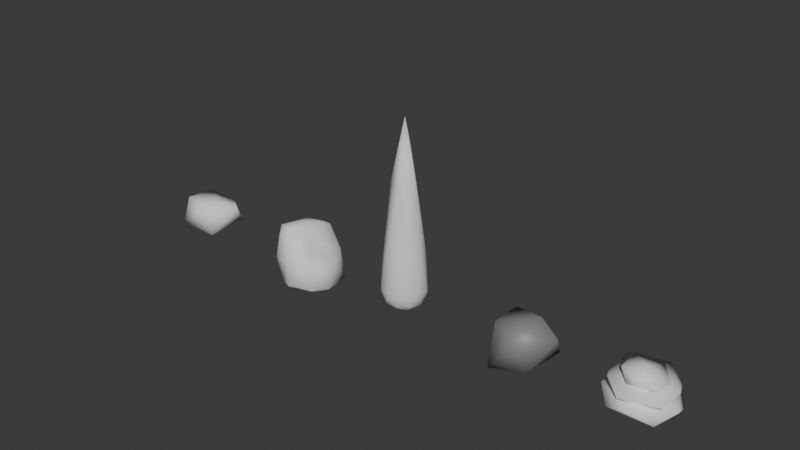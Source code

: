 # Source: Rocks.blend  (saved by Blender 5.1.30; exported with 4.5.12 LTS)
import bpy
from mathutils import Matrix  # noqa: F401  (used for matrix-valued properties, if any)

bpy.ops.wm.read_factory_settings(use_empty=True)
scene = bpy.context.scene
scene.name = 'Scene'

# ---- collections
col_collection = bpy.data.collections.new('Collection'); scene.collection.children.link(col_collection)

# ---- materials (node trees are filled in below, after node groups)
mat_rock = bpy.data.materials.new('Rock')

# ---- material node trees
mat_rock.use_nodes = True; mat_rock.node_tree.nodes.clear()
_N = mat_rock.node_tree.nodes; _L = mat_rock.node_tree.links
n0 = _N.new('ShaderNodeBsdfPrincipled'); n0.name = 'Principled BSDF'; n0.location = (-200, 100)
n0.inputs[0].default_value = (0.2259, 0.2259, 0.2259, 1.0)
n1 = _N.new('ShaderNodeOutputMaterial'); n1.name = 'Material Output'; n1.location = (200, 100)
_L.new(n0.outputs[0], n1.inputs[0])
n1.is_active_output = True

# ---- world
world_world = bpy.data.worlds.new('World'); scene.world = world_world
world_world.use_nodes = True; world_world.node_tree.nodes.clear()
_N = world_world.node_tree.nodes; _L = world_world.node_tree.links
n0 = _N.new('ShaderNodeOutputWorld'); n0.name = 'World Output'; n0.location = (200, 100)
n1 = _N.new('ShaderNodeBackground'); n1.name = 'Background'; n1.location = (-200, 100)
n1.inputs[0].default_value = (0.05088, 0.05088, 0.05088, 1.0)
_L.new(n1.outputs[0], n0.inputs[0])
n0.is_active_output = True
world_world.color = (0.05088, 0.05088, 0.05088)
world_world.sun_shadow_jitter_overblur = 0.0

# ---- meshes
me_icosphere = bpy.data.meshes.new('Icosphere')
me_icosphere.from_pydata([(-0.02328, -0.02426, -2.399), (1.543, -1.98, -1.651), (-1.537, -1.641, -2.138), (-2.977, -0.3924, -1.503), (-0.7375, 2.597, -2.032), (1.933, 1.308, -1.886), (0.004912, -1.981, 1.585), (-2.611, -0.8599, 1.108), (-1.857, 1.636, 1.217), (-0.03064, 1.91, 1.778), (0.422, -0.09045, 0.5135), (-1.014, -0.2526, 2.566), (-1.114, -1.565, -2.593), (1.088, -1.168, -2.233), (-0.05483, -2.589, -1.52), (2.257, -0.9031, -1.713), (1.034, 0.8577, -2.22), (-2.557, -0.5245, -2.442), (-2.602, -0.9445, -1.924), (-0.7404, 1.424, -2.784), (-1.853, 2.247, -2.491), (0.3235, 2.217, -2.176), (1.848, -1.08, 0.3716), (1.835, 0.2562, -0.07213), (-0.502, -2.402, 0.2025), (0.9853, -2.048, 0.2543), (-2.931, -0.513, 0.608), (-2.047, -1.756, -0.1417), (-1.248, 2.153, 0.3016), (-2.623, 0.975, 0.1099), (1.097, 1.739, 0.2145), (0.0555, 2.346, 0.5277), (0.6357, -1.065, 0.5077), (-1.367, -1.94, 1.824), (-2.639, 0.4042, 1.516), (-0.7124, 2.095, 1.749), (0.3553, 0.7761, 0.5939), (-0.8556, -1.647, 2.509), (0.09809, -0.7535, 2.485), (-2.251, -0.9084, 2.112), (-1.639, 1.226, 2.037), (-0.07353, 1.168, 2.228)], [], [(0, 13, 12), (1, 13, 15), (0, 12, 17), (0, 17, 19), (0, 19, 16), (1, 15, 22), (2, 14, 24), (3, 18, 26), (4, 20, 28), (5, 21, 30), (1, 22, 25), (2, 24, 27), (3, 26, 29), (4, 28, 31), (5, 30, 23), (6, 32, 37), (7, 33, 39), (8, 34, 40), (9, 35, 41), (10, 36, 38), (38, 41, 11), (38, 36, 41), (36, 9, 41), (41, 40, 11), (41, 35, 40), (35, 8, 40), (40, 39, 11), (40, 34, 39), (34, 7, 39), (39, 37, 11), (39, 33, 37), (33, 6, 37), (37, 38, 11), (37, 32, 38), (32, 10, 38), (23, 36, 10), (23, 30, 36), (30, 9, 36), (31, 35, 9), (31, 28, 35), (28, 8, 35), (29, 34, 8), (29, 26, 34), (26, 7, 34), (27, 33, 7), (27, 24, 33), (24, 6, 33), (25, 32, 6), (25, 22, 32), (22, 10, 32), (30, 31, 9), (30, 21, 31), (21, 4, 31), (28, 29, 8), (28, 20, 29), (20, 3, 29), (26, 27, 7), (26, 18, 27), (18, 2, 27), (24, 25, 6), (24, 14, 25), (14, 1, 25), (22, 23, 10), (22, 15, 23), (15, 5, 23), (16, 21, 5), (16, 19, 21), (19, 4, 21), (19, 20, 4), (19, 17, 20), (17, 3, 20), (17, 18, 3), (17, 12, 18), (12, 2, 18), (15, 16, 5), (15, 13, 16), (13, 0, 16), (12, 14, 2), (12, 13, 14), (13, 1, 14)])
me_icosphere.polygons.foreach_set('use_smooth', [True] * 80)
_uv = me_icosphere.uv_layers.new(name='UVMap')
_uv.uv.foreach_set('vector', [0.4324, 0.5507, 0.4523, 0.4837, 0.5143, 0.5603, 0.4697, 0.4459, 0.4523, 0.4837, 0.4149, 0.4421, 0.4324, 0.5507, 0.5143, 0.5603, 0.5028, 0.6357, 0.4324, 0.5507, 0.5028, 0.6357, 0.3946, 0.6106, 0.4324, 0.5507, 0.3946, 0.6106, 0.3763, 0.5284, 0.6367, 0.7831, 0.6106, 0.8329, 0.5406, 0.7745, 0.731, 0.4182, 0.6525, 0.4006, 0.6643, 0.3236, 0.8106, 0.3819, 0.7848, 0.4024, 0.7956, 0.2911, 0.8107, 0.6352, 0.773, 0.6517, 0.7926, 0.5314, 0.9642, 0.7877, 0.8889, 0.8184, 0.9029, 0.7092, 0.6367, 0.7831, 0.5406, 0.7745, 0.5712, 0.727, 0.731, 0.4182, 0.6643, 0.3236, 0.7354, 0.329, 0.6528, 0.5976, 0.6574, 0.5056, 0.7188, 0.5329, 0.8405, 0.8222, 0.8071, 0.7223, 0.8486, 0.7084, 0.9642, 0.7877, 0.9029, 0.7092, 0.9642, 0.7005, 0.544, 0.6119, 0.5241, 0.6624, 0.5241, 0.5585, 0.773, 0.2715, 0.6982, 0.2483, 0.7548, 0.2304, 0.764, 0.4887, 0.7021, 0.4699, 0.7559, 0.4521, 0.9057, 0.8222, 0.931, 0.8395, 0.8795, 0.8441, 0.6013, 0.9715, 0.571, 0.9694, 0.608, 0.8857, 0.8099, 0.8927, 0.8795, 0.8441, 0.8568, 0.9151, 0.608, 0.8857, 0.571, 0.9694, 0.5468, 0.8978, 0.571, 0.9694, 0.525, 0.9184, 0.5468, 0.8978, 0.8795, 0.8441, 0.9263, 0.8945, 0.8568, 0.9151, 0.8795, 0.8441, 0.931, 0.8395, 0.9263, 0.8945, 0.8068, 0.4694, 0.764, 0.4887, 0.7559, 0.4521, 0.9263, 0.8945, 0.873, 0.9752, 0.8568, 0.9151, 0.9263, 0.8945, 0.931, 0.9515, 0.873, 0.9752, 0.7021, 0.4699, 0.6525, 0.4834, 0.6618, 0.4404, 0.873, 0.9752, 0.8071, 0.9496, 0.8568, 0.9151, 0.7548, 0.2304, 0.6982, 0.2483, 0.686, 0.2218, 0.768, 0.1875, 0.7394, 0.219, 0.7394, 0.1678, 0.8071, 0.9496, 0.8099, 0.8927, 0.8568, 0.9151, 0.3387, 0.6113, 0.3387, 0.7226, 0.2933, 0.6446, 0.5239, 0.7574, 0.4934, 0.7528, 0.5239, 0.6681, 0.2982, 0.9062, 0.2433, 0.9374, 0.2377, 0.9006, 0.2982, 0.9062, 0.2819, 0.9739, 0.2433, 0.9374, 0.525, 1.0, 0.525, 0.9184, 0.571, 0.9694, 0.8486, 0.7084, 0.8132, 0.6585, 0.8418, 0.6517, 0.8486, 0.7084, 0.8071, 0.7223, 0.8132, 0.6585, 0.7926, 0.5314, 0.764, 0.4887, 0.8068, 0.4694, 0.7188, 0.5329, 0.7021, 0.4699, 0.764, 0.4887, 0.7188, 0.5329, 0.6574, 0.5056, 0.7021, 0.4699, 0.6574, 0.5056, 0.6525, 0.4834, 0.7021, 0.4699, 0.7354, 0.329, 0.6982, 0.2483, 0.773, 0.2715, 0.7354, 0.329, 0.6643, 0.3236, 0.6982, 0.2483, 0.6643, 0.3236, 0.6525, 0.2669, 0.6982, 0.2483, 0.5712, 0.727, 0.54, 0.738, 0.525, 0.6743, 0.2423, 0.8142, 0.2883, 0.8471, 0.2377, 0.8575, 0.2883, 0.8471, 0.2377, 0.9006, 0.2377, 0.8575, 0.9029, 0.7092, 0.8486, 0.7084, 0.8418, 0.6517, 0.9029, 0.7092, 0.8889, 0.8184, 0.8486, 0.7084, 0.8889, 0.8184, 0.8405, 0.8222, 0.8486, 0.7084, 0.7926, 0.5314, 0.7188, 0.5329, 0.764, 0.4887, 0.7926, 0.5314, 0.773, 0.6517, 0.7188, 0.5329, 0.773, 0.6517, 0.6528, 0.5976, 0.7188, 0.5329, 0.7956, 0.2911, 0.7354, 0.329, 0.773, 0.2715, 0.7956, 0.2911, 0.7848, 0.4024, 0.7354, 0.329, 0.7848, 0.4024, 0.731, 0.4182, 0.7354, 0.329, 0.5872, 0.6769, 0.5712, 0.727, 0.525, 0.6743, 0.5872, 0.6769, 0.6525, 0.7194, 0.5712, 0.727, 0.6525, 0.7194, 0.6367, 0.7831, 0.5712, 0.727, 0.2883, 0.8471, 0.2982, 0.9062, 0.2377, 0.9006, 0.5406, 0.7745, 0.6106, 0.8329, 0.525, 0.8184, 0.6106, 0.8329, 0.5655, 0.8857, 0.525, 0.8184, 0.3763, 0.5284, 0.3387, 0.5836, 0.3387, 0.5021, 0.3763, 0.5284, 0.3946, 0.6106, 0.3387, 0.5836, 0.3946, 0.6106, 0.3446, 0.6307, 0.3387, 0.5836, 0.3946, 0.6106, 0.3837, 0.6681, 0.3446, 0.6307, 0.3946, 0.6106, 0.5028, 0.6357, 0.3837, 0.6681, 0.6525, 0.6387, 0.6528, 0.5976, 0.773, 0.6517, 0.7974, 0.425, 0.7848, 0.4024, 0.8106, 0.3819, 0.7974, 0.425, 0.7212, 0.4404, 0.7848, 0.4024, 0.7212, 0.4404, 0.731, 0.4182, 0.7848, 0.4024, 0.4149, 0.4421, 0.3763, 0.5284, 0.3387, 0.5021, 0.4149, 0.4421, 0.4523, 0.4837, 0.3763, 0.5284, 0.4523, 0.4837, 0.4324, 0.5507, 0.3763, 0.5284, 0.7212, 0.4404, 0.6525, 0.4006, 0.731, 0.4182, 0.5143, 0.5603, 0.4523, 0.4837, 0.5241, 0.4923, 0.4523, 0.4837, 0.4697, 0.4459, 0.5241, 0.4923])
me_icosphere.update()
me_icosphere_001 = bpy.data.meshes.new('Icosphere.001')
me_icosphere_001.from_pydata([(0.0, 0.0, -1.214), (1.213, -0.8815, -0.2478), (-0.4634, -1.426, -0.2478), (-1.5, 0.0, -0.2478), (-0.4634, 1.426, -0.2372), (1.213, 0.8815, -0.2478), (0.4634, -1.426, 2.71), (-1.213, -0.8815, 2.71), (-1.213, 0.8815, 2.748), (0.4634, 1.426, 2.748), (1.5, 0.0, 2.71), (0.0, 0.0, 13.08), (-0.2724, -0.8384, -0.9425), (0.7131, -0.5181, -0.9425), (0.4408, -1.356, -0.3836), (1.426, 0.0, -0.3836), (0.7131, 0.5181, -0.9425), (-0.8815, 0.0, -0.9425), (-1.154, -0.8384, -0.3836), (-0.2724, 0.8384, -0.9416), (-1.154, 0.8384, -0.378), (0.4408, 1.356, -0.378), (1.595, -0.5181, 0.5067), (1.595, 0.5181, 0.5067), (0.0, -1.677, 0.5067), (0.9856, -1.356, 0.5067), (-1.595, -0.5181, 0.5067), (-0.9856, -1.356, 0.5067), (-0.9856, 1.356, 0.5275), (-1.595, 0.5181, 0.5148), (0.9856, 1.356, 0.5148), (0.0, 1.677, 0.5275), (1.154, -0.8384, 3.441), (-0.4408, -1.356, 3.441), (-1.426, 0.0, 3.441), (-0.4408, 1.356, 3.512), (1.154, 0.8384, 3.441), (0.2724, -0.8384, 8.712), (0.8815, 0.0, 8.712), (-0.7131, -0.5181, 8.712), (-0.7131, 0.5181, 8.77), (0.2724, 0.8384, 8.77)], [], [(0, 13, 12), (1, 13, 15), (0, 12, 17), (0, 17, 19), (0, 19, 16), (1, 15, 22), (2, 14, 24), (3, 18, 26), (4, 20, 28), (5, 21, 30), (1, 22, 25), (2, 24, 27), (3, 26, 29), (4, 28, 31), (5, 30, 23), (6, 32, 37), (7, 33, 39), (8, 34, 40), (9, 35, 41), (10, 36, 38), (38, 41, 11), (38, 36, 41), (36, 9, 41), (41, 40, 11), (41, 35, 40), (35, 8, 40), (40, 39, 11), (40, 34, 39), (34, 7, 39), (39, 37, 11), (39, 33, 37), (33, 6, 37), (37, 38, 11), (37, 32, 38), (32, 10, 38), (23, 36, 10), (23, 30, 36), (30, 9, 36), (31, 35, 9), (31, 28, 35), (28, 8, 35), (29, 34, 8), (29, 26, 34), (26, 7, 34), (27, 33, 7), (27, 24, 33), (24, 6, 33), (25, 32, 6), (25, 22, 32), (22, 10, 32), (30, 31, 9), (30, 21, 31), (21, 4, 31), (28, 29, 8), (28, 20, 29), (20, 3, 29), (26, 27, 7), (26, 18, 27), (18, 2, 27), (24, 25, 6), (24, 14, 25), (14, 1, 25), (22, 23, 10), (22, 15, 23), (15, 5, 23), (16, 21, 5), (16, 19, 21), (19, 4, 21), (19, 20, 4), (19, 17, 20), (17, 3, 20), (17, 18, 3), (17, 12, 18), (12, 2, 18), (15, 16, 5), (15, 13, 16), (13, 0, 16), (12, 14, 2), (12, 13, 14), (13, 1, 14)])
me_icosphere_001.polygons.foreach_set('use_smooth', [True] * 80)
_uv = me_icosphere_001.uv_layers.new(name='UVMap')
_uv.uv.foreach_set('vector', [0.5957, 0.6551, 0.6029, 0.6743, 0.5624, 0.6585, 0.2674, 0.58, 0.2735, 0.6105, 0.2356, 0.5855, 0.5957, 0.6551, 0.5624, 0.6585, 0.5688, 0.6267, 0.5957, 0.6551, 0.5688, 0.6267, 0.6132, 0.6228, 0.5957, 0.6551, 0.6132, 0.6228, 0.6343, 0.6522, 0.2674, 0.58, 0.2356, 0.5855, 0.2451, 0.5468, 0.3387, 0.5813, 0.3064, 0.5866, 0.3308, 0.5482, 0.09938, 0.5736, 0.06139, 0.5815, 0.08145, 0.541, 0.6267, 0.5845, 0.587, 0.5855, 0.61, 0.5508, 0.1724, 0.5794, 0.1361, 0.5809, 0.1531, 0.5442, 0.2674, 0.58, 0.2451, 0.5468, 0.2889, 0.5475, 0.02271, 0.5785, 4.422e-08, 0.5475, 0.03638, 0.5439, 0.09938, 0.5736, 0.08145, 0.541, 0.118, 0.5397, 0.6267, 0.5845, 0.61, 0.5508, 0.6505, 0.5666, 0.1724, 0.5794, 0.1531, 0.5442, 0.198, 0.5492, 0.3099, 0.4518, 0.2709, 0.4193, 0.3043, 0.1902, 0.05285, 0.447, 0.01442, 0.4183, 0.03638, 0.1876, 0.1149, 0.4436, 0.08734, 0.4136, 0.07276, 0.1841, 0.1478, 0.4453, 0.132, 0.409, 0.1908, 0.1853, 0.224, 0.4548, 0.1886, 0.4195, 0.2354, 0.1924, 0.2354, 0.1924, 0.1908, 0.1853, 0.2333, -2.371e-08, 0.2354, 0.1924, 0.1886, 0.4195, 0.1908, 0.1853, 0.1886, 0.4195, 0.1478, 0.4453, 0.1908, 0.1853, 0.6525, 0.3407, 0.612, 0.325, 0.6284, 0.2218, 0.6525, 0.3407, 0.6338, 0.4728, 0.612, 0.325, 0.6338, 0.4728, 0.5936, 0.4884, 0.612, 0.325, 0.07276, 0.1841, 0.03638, 0.1876, 0.02446, 1.949e-08, 0.07276, 0.1841, 0.08734, 0.4136, 0.03638, 0.1876, 0.08734, 0.4136, 0.05285, 0.447, 0.03638, 0.1876, 0.03638, 0.1876, 5.903e-09, 0.1913, 0.02446, 1.949e-08, 0.03638, 0.1876, 0.01442, 0.4183, 5.903e-09, 0.1913, 0.3387, 0.4206, 0.3099, 0.4518, 0.3043, 0.1902, 0.3043, 0.1902, 0.2605, 0.1896, 0.2932, 1.429e-08, 0.3043, 0.1902, 0.2709, 0.4193, 0.2605, 0.1896, 0.2709, 0.4193, 0.2354, 0.4506, 0.2605, 0.1896, 0.198, 0.5492, 0.1886, 0.4195, 0.224, 0.4548, 0.198, 0.5492, 0.1531, 0.5442, 0.1886, 0.4195, 0.1531, 0.5442, 0.1478, 0.4453, 0.1886, 0.4195, 0.118, 0.5391, 0.132, 0.409, 0.1478, 0.4453, 0.6505, 0.5666, 0.61, 0.5508, 0.6338, 0.4728, 0.61, 0.5508, 0.5936, 0.4884, 0.6338, 0.4728, 0.118, 0.5397, 0.08734, 0.4136, 0.1149, 0.4436, 0.118, 0.5397, 0.08145, 0.541, 0.08734, 0.4136, 0.08145, 0.541, 0.05285, 0.447, 0.08734, 0.4136, 0.03638, 0.5439, 0.01442, 0.4183, 0.05285, 0.447, 0.03638, 0.5439, 4.422e-08, 0.5475, 0.01442, 0.4183, 0.3308, 0.5482, 0.3099, 0.4518, 0.3387, 0.4206, 0.2889, 0.5475, 0.2709, 0.4193, 0.3099, 0.4518, 0.2889, 0.5475, 0.2451, 0.5468, 0.2709, 0.4193, 0.2451, 0.5468, 0.2354, 0.4506, 0.2709, 0.4193, 0.1531, 0.5442, 0.118, 0.5391, 0.1478, 0.4453, 0.1531, 0.5442, 0.1361, 0.5809, 0.118, 0.5391, 0.6525, 0.611, 0.6267, 0.5845, 0.6505, 0.5666, 0.61, 0.5508, 0.5655, 0.5551, 0.5936, 0.4884, 0.61, 0.5508, 0.587, 0.5855, 0.5655, 0.5551, 0.587, 0.5855, 0.551, 0.5915, 0.5655, 0.5551, 0.08145, 0.541, 0.03638, 0.5439, 0.05285, 0.447, 0.08145, 0.541, 0.06139, 0.5815, 0.03638, 0.5439, 0.06139, 0.5815, 0.02271, 0.5785, 0.03638, 0.5439, 0.3308, 0.5482, 0.2889, 0.5475, 0.3099, 0.4518, 0.3308, 0.5482, 0.3064, 0.5866, 0.2889, 0.5475, 0.3064, 0.5866, 0.2674, 0.58, 0.2889, 0.5475, 0.2354, 0.552, 0.198, 0.5492, 0.224, 0.4548, 0.2354, 0.552, 0.2088, 0.5886, 0.198, 0.5492, 0.2088, 0.5886, 0.1724, 0.5794, 0.198, 0.5492, 0.1705, 0.6087, 0.1361, 0.5809, 0.1724, 0.5794, 0.6343, 0.6522, 0.6132, 0.6228, 0.6525, 0.611, 0.6132, 0.6228, 0.6267, 0.5845, 0.6525, 0.611, 0.6132, 0.6228, 0.587, 0.5855, 0.6267, 0.5845, 0.6132, 0.6228, 0.5688, 0.6267, 0.587, 0.5855, 0.5688, 0.6267, 0.551, 0.5915, 0.587, 0.5855, 0.08557, 0.6059, 0.06139, 0.5815, 0.09938, 0.5736, 0.08557, 0.6059, 0.0405, 0.6088, 0.06139, 0.5815, 0.0405, 0.6088, 0.02271, 0.5785, 0.06139, 0.5815, 0.2088, 0.5886, 0.1705, 0.6087, 0.1724, 0.5794, 0.2088, 0.5886, 0.208, 0.6115, 0.1705, 0.6087, 0.6029, 0.6743, 0.5957, 0.6551, 0.6343, 0.6522, 0.3154, 0.6113, 0.3064, 0.5866, 0.3387, 0.5813, 0.3154, 0.6113, 0.2735, 0.6105, 0.3064, 0.5866, 0.2735, 0.6105, 0.2674, 0.58, 0.3064, 0.5866])
me_icosphere_001.update()
me_icosphere_002 = bpy.data.meshes.new('Icosphere.002')
me_icosphere_002.from_pydata([(-0.07006, -0.005844, -0.6983), (1.751, -1.835, -0.4757), (-1.214, -2.271, -0.1747), (-2.544, 0.4284, -0.0638), (-0.4019, 2.532, -0.2963), (2.252, 1.133, -0.5509), (0.4019, -2.532, 0.2963), (-2.252, -1.133, 0.5509), (-1.751, 1.835, 0.4757), (1.214, 2.271, 0.1747), (2.544, -0.4284, 0.0638), (0.07006, 0.005844, 0.6983), (1.85, -0.4998, 0.2018), (0.09329, -1.947, 0.4098), (-1.824, -0.7122, 0.5616), (-1.252, 1.498, 0.4475), (1.019, 1.629, 0.2251), (1.252, -1.498, 0.765), (-1.019, -1.629, 0.9873), (-1.85, 0.4998, 1.011), (-0.09329, 1.947, 0.8027), (1.824, 0.7122, 0.6508), (0.05109, 0.01415, 1.136), (1.689, 1.501, 0.6549), (1.861, -1.154, 0.414), (-0.6046, -2.163, 0.6125), (-2.301, -0.1309, 0.976), (-0.8832, 2.133, 1.002), (2.269, 0.1596, 1.039), (0.8511, -2.105, 1.013), (-1.721, -1.472, 1.36), (-1.893, 1.183, 1.601), (0.5725, 2.191, 1.403), (0.05458, -0.037, 1.624), (-0.09108, -0.0006245, 1.13), (1.211, -0.8568, 1.003), (-0.4392, -1.498, 1.413), (-1.526, -0.08037, 1.745), (-0.5479, 1.437, 1.54), (1.143, 0.9571, 1.081), (0.58, -1.466, 1.539), (-1.111, -0.9858, 1.997), (-1.178, 0.8281, 2.076), (0.4713, 1.469, 1.666), (1.558, 0.05167, 1.334), (0.1231, -0.02808, 1.949)], [], [(0, 1, 2), (1, 0, 5), (0, 2, 3), (0, 3, 4), (0, 4, 5), (1, 5, 10), (2, 1, 6), (3, 2, 7), (4, 3, 8), (5, 4, 9), (1, 10, 6), (2, 6, 7), (3, 7, 8), (4, 8, 9), (5, 9, 10), (6, 10, 11), (7, 6, 11), (8, 7, 11), (9, 8, 11), (10, 9, 11), (12, 16, 21), (13, 12, 17), (14, 13, 18), (15, 14, 19), (16, 15, 20), (12, 21, 17), (13, 17, 18), (14, 18, 19), (15, 19, 20), (16, 20, 21), (17, 21, 22), (18, 17, 22), (19, 18, 22), (20, 19, 22), (21, 20, 22), (23, 27, 32), (24, 23, 28), (25, 24, 29), (26, 25, 30), (27, 26, 31), (23, 32, 28), (24, 28, 29), (25, 29, 30), (26, 30, 31), (27, 31, 32), (28, 32, 33), (29, 28, 33), (30, 29, 33), (31, 30, 33), (32, 31, 33), (34, 35, 36), (35, 34, 39), (34, 36, 37), (34, 37, 38), (34, 38, 39), (35, 39, 44), (36, 35, 40), (37, 36, 41), (38, 37, 42), (39, 38, 43), (35, 44, 40), (36, 40, 41), (37, 41, 42), (38, 42, 43), (39, 43, 44), (40, 44, 45), (41, 40, 45), (42, 41, 45), (43, 42, 45), (44, 43, 45)])
me_icosphere_002.polygons.foreach_set('use_smooth', [True] * 70)
_uv = me_icosphere_002.uv_layers.new(name='UVMap')
_uv.uv.foreach_set('vector', [0.4447, 0.3344, 0.3789, 0.4228, 0.3387, 0.2983, 0.3789, 0.4228, 0.4447, 0.3344, 0.5101, 0.4233, 0.4447, 0.3344, 0.3387, 0.2983, 0.4451, 0.2218, 0.4447, 0.3344, 0.4451, 0.2218, 0.551, 0.299, 0.4447, 0.3344, 0.551, 0.299, 0.5101, 0.4233, 0.3789, 0.4228, 0.5101, 0.4233, 0.4447, 0.4421, 0.3387, 0.2983, 0.3789, 0.4228, 0.3387, 0.3649, 0.4451, 0.2218, 0.3387, 0.2983, 0.3796, 0.2406, 0.551, 0.299, 0.4451, 0.2218, 0.5109, 0.2411, 0.5101, 0.4233, 0.551, 0.299, 0.551, 0.3656, 0.5115, 0.2011, 0.4455, 0.2218, 0.551, 0.1437, 0.551, 0.07605, 0.551, 0.1437, 0.5094, 0.01943, 0.4442, -2.778e-09, 0.5094, 0.01943, 0.3782, 0.02067, 0.3387, 0.07805, 0.3782, 0.02067, 0.3387, 0.1457, 0.3803, 0.2023, 0.3387, 0.1457, 0.4455, 0.2218, 0.551, 0.1437, 0.4455, 0.2218, 0.4442, 0.1095, 0.5094, 0.01943, 0.551, 0.1437, 0.4442, 0.1095, 0.3782, 0.02067, 0.5094, 0.01943, 0.4442, 0.1095, 0.3387, 0.1457, 0.3782, 0.02067, 0.4442, 0.1095, 0.4455, 0.2218, 0.3387, 0.1457, 0.4442, 0.1095, 0.9261, 0.3212, 0.9261, 0.2218, 0.941, 0.27, 0.525, 0.7574, 0.525, 0.857, 0.5106, 0.8064, 0.3353, 0.8386, 0.3353, 0.9378, 0.3188, 0.8864, 0.09808, 0.904, 0.09808, 0.8044, 0.116, 0.8545, 0.2995, 0.9378, 0.2995, 0.8386, 0.3166, 0.8866, 0.7699, 0.1528, 0.7394, 0.1091, 0.8198, 0.1678, 0.8695, 0.1531, 0.8198, 0.1678, 0.9005, 0.1096, 0.9005, 0.05864, 0.9005, 0.1096, 0.87, 0.01494, 0.8201, -1.814e-08, 0.87, 0.01494, 0.7704, 0.01467, 0.7394, 0.05821, 0.7704, 0.01467, 0.7394, 0.1091, 0.8198, 0.1678, 0.7394, 0.1091, 0.8201, 0.08238, 0.9005, 0.1096, 0.8198, 0.1678, 0.8201, 0.08238, 0.87, 0.01494, 0.9005, 0.1096, 0.8201, 0.08238, 0.7704, 0.01467, 0.87, 0.01494, 0.8201, 0.08238, 0.7394, 0.1091, 0.7704, 0.01467, 0.8201, 0.08238, 0.08126, 0.9207, 0.08126, 0.8044, 0.09808, 0.8613, 0.4934, 0.8736, 0.4934, 0.7574, 0.5106, 0.8172, 0.3387, 0.7226, 0.3387, 0.8386, 0.3188, 0.7786, 0.5453, 0.4421, 0.5453, 0.5585, 0.5241, 0.5006, 0.2995, 0.8386, 0.2995, 0.7226, 0.3188, 0.7784, 0.7039, 0.1784, 0.6455, 0.196, 0.7394, 0.1272, 0.7394, 0.06775, 0.7394, 0.1272, 0.7028, 0.01692, 0.6448, 5.324e-09, 0.7028, 0.01692, 0.5864, 0.01757, 0.551, 0.06881, 0.5864, 0.01757, 0.551, 0.1282, 0.5875, 0.1791, 0.551, 0.1282, 0.6455, 0.196, 0.7394, 0.1272, 0.6455, 0.196, 0.6448, 0.09618, 0.7028, 0.01692, 0.7394, 0.1272, 0.6448, 0.09618, 0.5864, 0.01757, 0.7028, 0.01692, 0.6448, 0.09618, 0.551, 0.1282, 0.5864, 0.01757, 0.6448, 0.09618, 0.6455, 0.196, 0.551, 0.1282, 0.6448, 0.09618, 0.4023, 0.9135, 0.4032, 0.9814, 0.3387, 0.9358, 0.4032, 0.9814, 0.4023, 0.9135, 0.4668, 0.9342, 0.4023, 0.9135, 0.3387, 0.9358, 0.3624, 0.8604, 0.4023, 0.9135, 0.3624, 0.8604, 0.4415, 0.8594, 0.4023, 0.9135, 0.4415, 0.8594, 0.4668, 0.9342, 0.4032, 0.9814, 0.4668, 0.9342, 0.4431, 0.9693, 0.3387, 0.9358, 0.4032, 0.9814, 0.364, 0.9703, 0.3624, 0.8604, 0.3387, 0.9358, 0.3387, 0.8956, 0.4415, 0.8594, 0.3624, 0.8604, 0.4023, 0.8484, 0.4668, 0.9342, 0.4415, 0.8594, 0.4668, 0.894, 0.7154, 0.9816, 0.6752, 0.9694, 0.7543, 0.9716, 0.7803, 0.9371, 0.7543, 0.9716, 0.7803, 0.8974, 0.7576, 0.8615, 0.7803, 0.8974, 0.7174, 0.8493, 0.6785, 0.8594, 0.7174, 0.8493, 0.6525, 0.8939, 0.6525, 0.9336, 0.6525, 0.8939, 0.6752, 0.9694, 0.7543, 0.9716, 0.6752, 0.9694, 0.7154, 0.9173, 0.7803, 0.8974, 0.7543, 0.9716, 0.7154, 0.9173, 0.7174, 0.8493, 0.7803, 0.8974, 0.7154, 0.9173, 0.6525, 0.8939, 0.7174, 0.8493, 0.7154, 0.9173, 0.6752, 0.9694, 0.6525, 0.8939, 0.7154, 0.9173])
me_icosphere_002.update()
me_icosphere_006 = bpy.data.meshes.new('Icosphere.006')
me_icosphere_006.from_pydata([(0.2072, 0.4023, -1.267), (1.271, -1.025, -1.346), (-1.033, -2.04, -1.325), (-1.764, 0.9981, -0.8462), (-0.446, 2.517, -0.6791), (2.152, 1.424, -0.5876), (0.608, -0.9227, 0.7662), (-1.421, -0.7898, 1.4), (-1.543, 1.741, 1.259), (1.119, 1.705, 0.5333), (2.337, 0.8017, 0.7394), (0.9708, 0.8768, 1.864)], [], [(0, 1, 2), (1, 0, 5), (0, 2, 3), (0, 3, 4), (0, 4, 5), (1, 5, 10), (2, 1, 6), (3, 2, 7), (4, 3, 8), (5, 4, 9), (1, 10, 6), (2, 6, 7), (3, 7, 8), (4, 8, 9), (5, 9, 10), (6, 10, 11), (7, 6, 11), (8, 7, 11), (9, 8, 11), (10, 9, 11)])
me_icosphere_006.polygons.foreach_set('use_smooth', [True] * 20)
_uv = me_icosphere_006.uv_layers.new(name='UVMap')
_uv.uv.foreach_set('vector', [0.743, 0.7324, 0.8071, 0.7756, 0.7265, 0.8493, 0.8071, 0.7756, 0.743, 0.7324, 0.8071, 0.658, 0.743, 0.7324, 0.7265, 0.8493, 0.6525, 0.7332, 0.743, 0.7324, 0.6525, 0.7332, 0.6849, 0.6517, 0.743, 0.7324, 0.6849, 0.6517, 0.8071, 0.658, 0.9767, 0.5698, 0.9182, 0.4672, 0.9767, 0.4404, 0.2237, 0.8142, 0.1292, 0.7586, 0.1901, 0.7031, 0.1086, 0.6674, 0.1086, 0.8044, -4.93e-09, 0.7312, 0.1071, 0.6088, 0.1086, 0.6674, 0.02191, 0.6233, 0.2377, 0.8431, 0.2191, 0.9646, 0.1828, 0.8798, 0.1292, 0.7586, 0.118, 0.6312, 0.1901, 0.7031, 0.2237, 0.8142, 0.1901, 0.7031, 0.2823, 0.7023, 0.1086, 0.6674, -4.93e-09, 0.7312, 0.02191, 0.6233, 0.2191, 0.9646, 0.118, 0.9777, 0.1828, 0.8798, 0.2377, 0.8431, 0.1828, 0.8798, 0.1802, 0.8142, 0.1901, 0.7031, 0.118, 0.6312, 0.1914, 0.6115, 0.2823, 0.7023, 0.1901, 0.7031, 0.1914, 0.6115, 0.2823, 0.6273, 0.2823, 0.7023, 0.1914, 0.6115, 0.1828, 0.8798, 0.118, 0.9777, 0.118, 0.8599, 0.1802, 0.8142, 0.1828, 0.8798, 0.118, 0.8599])
me_icosphere_006.materials.append(mat_rock)
me_icosphere_006.update()
me_icosphere_007 = bpy.data.meshes.new('Icosphere.007')
me_icosphere_007.from_pydata([(0.2072, 0.4023, -1.267), (1.271, -1.025, -1.346), (-1.295, -1.578, -0.8119), (-1.764, 0.9981, -0.8462), (-0.446, 2.517, -0.6791), (2.152, 1.424, -0.5876), (0.608, -0.9227, 0.7662), (-1.439, -0.7682, 1.045), (-1.621, 1.796, 0.724), (1.119, 1.705, 0.5333), (2.337, 0.8017, 0.7394), (0.6086, 0.4467, 0.9515)], [], [(0, 1, 2), (1, 0, 5), (0, 2, 3), (0, 3, 4), (0, 4, 5), (1, 5, 10), (2, 1, 6), (3, 2, 7), (4, 3, 8), (5, 4, 9), (1, 10, 6), (2, 6, 7), (3, 7, 8), (4, 8, 9), (5, 9, 10), (6, 10, 11), (7, 6, 11), (8, 7, 11), (9, 8, 11), (10, 9, 11)])
me_icosphere_007.polygons.foreach_set('use_smooth', [True] * 20)
_uv = me_icosphere_007.uv_layers.new(name='UVMap')
_uv.uv.foreach_set('vector', [0.4295, 0.7482, 0.4934, 0.792, 0.3936, 0.8484, 0.4934, 0.792, 0.4295, 0.7482, 0.4934, 0.6757, 0.4295, 0.7482, 0.3936, 0.8484, 0.3387, 0.7497, 0.4295, 0.7482, 0.3387, 0.7497, 0.3715, 0.6681, 0.4295, 0.7482, 0.3715, 0.6681, 0.4934, 0.6757, 0.9182, 0.5552, 0.8585, 0.6236, 0.8107, 0.6194, 0.8984, 0.4404, 0.9182, 0.5552, 0.8275, 0.5242, -1.706e-09, 0.9183, -4.309e-09, 0.8044, 0.08126, 0.8388, 0.0122, 0.977, -1.706e-09, 0.9183, 0.06949, 0.9509, 0.9098, 0.1616, 0.9005, 0.03909, 0.956, 0.1136, 0.9182, 0.5552, 0.8107, 0.6194, 0.8275, 0.5242, 0.8984, 0.4404, 0.8275, 0.5242, 0.8107, 0.4412, -1.706e-09, 0.9183, 0.08126, 0.8388, 0.06949, 0.9509, 0.9005, 0.03909, 0.9723, 1.12e-08, 0.956, 0.1136, 0.9098, 0.1616, 0.956, 0.1136, 0.9723, 0.1767, 0.9261, 0.3224, 0.8492, 0.3951, 0.8674, 0.3198, 0.9229, 0.2323, 0.9261, 0.3224, 0.8674, 0.3198, 0.8106, 0.2218, 0.9229, 0.2323, 0.8674, 0.3198, 0.8106, 0.3415, 0.8106, 0.2218, 0.8674, 0.3198, 0.8492, 0.3951, 0.8106, 0.3415, 0.8674, 0.3198])
me_icosphere_007.update()

# ---- objects
ob_rock1 = bpy.data.objects.new('Rock1', me_icosphere)
ob_spire = bpy.data.objects.new('Spire', me_icosphere_001)
ob_stackedrock = bpy.data.objects.new('StackedRock', me_icosphere_002)
ob_rock2 = bpy.data.objects.new('Rock2', me_icosphere_006)
ob_rock3 = bpy.data.objects.new('Rock3', me_icosphere_007)

# ---- transforms, parenting, visibility, modifiers, constraints
ob_rock1.location = (-8.686, 0.0, 0.0)
ob_spire.location = (0.0, 0.0, 0.0)
ob_stackedrock.location = (18.42, 0.0, 0.0)
ob_rock2.location = (9.577, 0.0, 0.0)
ob_rock3.location = (-20.03, 0.0, 0.0)

# ---- collection membership
col_collection.objects.link(ob_rock1)
col_collection.objects.link(ob_spire)
col_collection.objects.link(ob_stackedrock)
col_collection.objects.link(ob_rock2)
col_collection.objects.link(ob_rock3)

# ---- scene / render settings (as saved in the file)
scene.frame_start = 1; scene.frame_end = 250; scene.frame_set(1)
scene.render.engine = 'CYCLES'
scene.render.bake_bias = 0.0
scene.render.bake_samples = 0
scene.cycles.sampling_pattern = 'TABULATED_SOBOL'
scene.eevee.use_volume_custom_range = False
bpy.context.view_layer.update()

# ---- added for rendering (the .blend has no active camera and no usable light): camera, sun
cam_auto = bpy.data.cameras.new('AutoCamera')
cam_auto.lens = 50.0
cam_auto.sensor_width = 36.0
cam_auto.clip_end = 1000.0
ob_auto_camera = bpy.data.objects.new('AutoCamera', cam_auto)
scene.collection.objects.link(ob_auto_camera)
ob_auto_camera.location = (42.0576, -50.9642, 39.1248)
ob_auto_camera.rotation_euler = (1.09748, -7.21219e-08, 0.694738)
scene.camera = ob_auto_camera
light_auto_sun = bpy.data.lights.new('AutoSun', 'SUN')
light_auto_sun.energy = 3.0
light_auto_sun.angle = 0.0523599
ob_auto_sun = bpy.data.objects.new('AutoSun', light_auto_sun)
scene.collection.objects.link(ob_auto_sun)
ob_auto_sun.rotation_euler = (0.872665, 0.174533, 0.523599)
bpy.context.view_layer.update()
